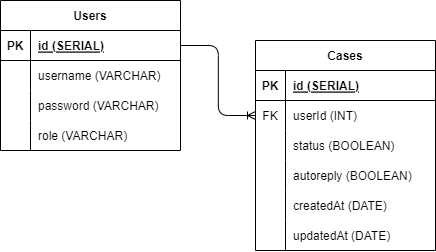

The diagram above was exported from draw.io. Its source (the exported page's mxGraphModel, read from the mxfile embedded in the PNG):
<mxGraphModel dx="463" dy="316" grid="1" gridSize="10" guides="1" tooltips="1" connect="1" arrows="1" fold="1" page="1" pageScale="1" pageWidth="850" pageHeight="1100" math="0" shadow="0">
  <root>
    <mxCell id="0" />
    <mxCell id="1" parent="0" />
    <mxCell id="2" value="Users" style="shape=table;startSize=30;container=1;collapsible=1;childLayout=tableLayout;fixedRows=1;rowLines=0;fontStyle=1;align=center;resizeLast=1;" parent="1" vertex="1">
      <mxGeometry x="80" y="160" width="180" height="150" as="geometry" />
    </mxCell>
    <mxCell id="3" value="" style="shape=tableRow;horizontal=0;startSize=0;swimlaneHead=0;swimlaneBody=0;fillColor=none;collapsible=0;dropTarget=0;points=[[0,0.5],[1,0.5]];portConstraint=eastwest;top=0;left=0;right=0;bottom=1;" parent="2" vertex="1">
      <mxGeometry y="30" width="180" height="30" as="geometry" />
    </mxCell>
    <mxCell id="4" value="PK" style="shape=partialRectangle;connectable=0;fillColor=none;top=0;left=0;bottom=0;right=0;fontStyle=1;overflow=hidden;" parent="3" vertex="1">
      <mxGeometry width="30" height="30" as="geometry">
        <mxRectangle width="30" height="30" as="alternateBounds" />
      </mxGeometry>
    </mxCell>
    <mxCell id="5" value="id (SERIAL)" style="shape=partialRectangle;connectable=0;fillColor=none;top=0;left=0;bottom=0;right=0;align=left;spacingLeft=6;fontStyle=5;overflow=hidden;" parent="3" vertex="1">
      <mxGeometry x="30" width="150" height="30" as="geometry">
        <mxRectangle width="150" height="30" as="alternateBounds" />
      </mxGeometry>
    </mxCell>
    <mxCell id="6" value="" style="shape=tableRow;horizontal=0;startSize=0;swimlaneHead=0;swimlaneBody=0;fillColor=none;collapsible=0;dropTarget=0;points=[[0,0.5],[1,0.5]];portConstraint=eastwest;top=0;left=0;right=0;bottom=0;" parent="2" vertex="1">
      <mxGeometry y="60" width="180" height="30" as="geometry" />
    </mxCell>
    <mxCell id="7" value="" style="shape=partialRectangle;connectable=0;fillColor=none;top=0;left=0;bottom=0;right=0;editable=1;overflow=hidden;" parent="6" vertex="1">
      <mxGeometry width="30" height="30" as="geometry">
        <mxRectangle width="30" height="30" as="alternateBounds" />
      </mxGeometry>
    </mxCell>
    <mxCell id="8" value="username (VARCHAR)" style="shape=partialRectangle;connectable=0;fillColor=none;top=0;left=0;bottom=0;right=0;align=left;spacingLeft=6;overflow=hidden;" parent="6" vertex="1">
      <mxGeometry x="30" width="150" height="30" as="geometry">
        <mxRectangle width="150" height="30" as="alternateBounds" />
      </mxGeometry>
    </mxCell>
    <mxCell id="9" value="" style="shape=tableRow;horizontal=0;startSize=0;swimlaneHead=0;swimlaneBody=0;fillColor=none;collapsible=0;dropTarget=0;points=[[0,0.5],[1,0.5]];portConstraint=eastwest;top=0;left=0;right=0;bottom=0;" parent="2" vertex="1">
      <mxGeometry y="90" width="180" height="30" as="geometry" />
    </mxCell>
    <mxCell id="10" value="" style="shape=partialRectangle;connectable=0;fillColor=none;top=0;left=0;bottom=0;right=0;editable=1;overflow=hidden;" parent="9" vertex="1">
      <mxGeometry width="30" height="30" as="geometry">
        <mxRectangle width="30" height="30" as="alternateBounds" />
      </mxGeometry>
    </mxCell>
    <mxCell id="11" value="password (VARCHAR)" style="shape=partialRectangle;connectable=0;fillColor=none;top=0;left=0;bottom=0;right=0;align=left;spacingLeft=6;overflow=hidden;" parent="9" vertex="1">
      <mxGeometry x="30" width="150" height="30" as="geometry">
        <mxRectangle width="150" height="30" as="alternateBounds" />
      </mxGeometry>
    </mxCell>
    <mxCell id="12" value="" style="shape=tableRow;horizontal=0;startSize=0;swimlaneHead=0;swimlaneBody=0;fillColor=none;collapsible=0;dropTarget=0;points=[[0,0.5],[1,0.5]];portConstraint=eastwest;top=0;left=0;right=0;bottom=0;" parent="2" vertex="1">
      <mxGeometry y="120" width="180" height="30" as="geometry" />
    </mxCell>
    <mxCell id="13" value="" style="shape=partialRectangle;connectable=0;fillColor=none;top=0;left=0;bottom=0;right=0;editable=1;overflow=hidden;" parent="12" vertex="1">
      <mxGeometry width="30" height="30" as="geometry">
        <mxRectangle width="30" height="30" as="alternateBounds" />
      </mxGeometry>
    </mxCell>
    <mxCell id="14" value="role (VARCHAR)" style="shape=partialRectangle;connectable=0;fillColor=none;top=0;left=0;bottom=0;right=0;align=left;spacingLeft=6;overflow=hidden;" parent="12" vertex="1">
      <mxGeometry x="30" width="150" height="30" as="geometry">
        <mxRectangle width="150" height="30" as="alternateBounds" />
      </mxGeometry>
    </mxCell>
    <mxCell id="15" value="Cases" style="shape=table;startSize=30;container=1;collapsible=1;childLayout=tableLayout;fixedRows=1;rowLines=0;fontStyle=1;align=center;resizeLast=1;" parent="1" vertex="1">
      <mxGeometry x="335" y="200" width="180" height="210" as="geometry" />
    </mxCell>
    <mxCell id="16" value="" style="shape=tableRow;horizontal=0;startSize=0;swimlaneHead=0;swimlaneBody=0;fillColor=none;collapsible=0;dropTarget=0;points=[[0,0.5],[1,0.5]];portConstraint=eastwest;top=0;left=0;right=0;bottom=1;" parent="15" vertex="1">
      <mxGeometry y="30" width="180" height="30" as="geometry" />
    </mxCell>
    <mxCell id="17" value="PK" style="shape=partialRectangle;connectable=0;fillColor=none;top=0;left=0;bottom=0;right=0;fontStyle=1;overflow=hidden;" parent="16" vertex="1">
      <mxGeometry width="30" height="30" as="geometry">
        <mxRectangle width="30" height="30" as="alternateBounds" />
      </mxGeometry>
    </mxCell>
    <mxCell id="18" value="id (SERIAL)" style="shape=partialRectangle;connectable=0;fillColor=none;top=0;left=0;bottom=0;right=0;align=left;spacingLeft=6;fontStyle=5;overflow=hidden;" parent="16" vertex="1">
      <mxGeometry x="30" width="150" height="30" as="geometry">
        <mxRectangle width="150" height="30" as="alternateBounds" />
      </mxGeometry>
    </mxCell>
    <mxCell id="19" value="" style="shape=tableRow;horizontal=0;startSize=0;swimlaneHead=0;swimlaneBody=0;fillColor=none;collapsible=0;dropTarget=0;points=[[0,0.5],[1,0.5]];portConstraint=eastwest;top=0;left=0;right=0;bottom=0;" parent="15" vertex="1">
      <mxGeometry y="60" width="180" height="30" as="geometry" />
    </mxCell>
    <mxCell id="20" value="FK" style="shape=partialRectangle;connectable=0;fillColor=none;top=0;left=0;bottom=0;right=0;editable=1;overflow=hidden;" parent="19" vertex="1">
      <mxGeometry width="30" height="30" as="geometry">
        <mxRectangle width="30" height="30" as="alternateBounds" />
      </mxGeometry>
    </mxCell>
    <mxCell id="21" value="userId (INT)" style="shape=partialRectangle;connectable=0;fillColor=none;top=0;left=0;bottom=0;right=0;align=left;spacingLeft=6;overflow=hidden;" parent="19" vertex="1">
      <mxGeometry x="30" width="150" height="30" as="geometry">
        <mxRectangle width="150" height="30" as="alternateBounds" />
      </mxGeometry>
    </mxCell>
    <mxCell id="22" value="" style="shape=tableRow;horizontal=0;startSize=0;swimlaneHead=0;swimlaneBody=0;fillColor=none;collapsible=0;dropTarget=0;points=[[0,0.5],[1,0.5]];portConstraint=eastwest;top=0;left=0;right=0;bottom=0;" parent="15" vertex="1">
      <mxGeometry y="90" width="180" height="30" as="geometry" />
    </mxCell>
    <mxCell id="23" value="" style="shape=partialRectangle;connectable=0;fillColor=none;top=0;left=0;bottom=0;right=0;editable=1;overflow=hidden;" parent="22" vertex="1">
      <mxGeometry width="30" height="30" as="geometry">
        <mxRectangle width="30" height="30" as="alternateBounds" />
      </mxGeometry>
    </mxCell>
    <mxCell id="24" value="status (BOOLEAN)" style="shape=partialRectangle;connectable=0;fillColor=none;top=0;left=0;bottom=0;right=0;align=left;spacingLeft=6;overflow=hidden;" parent="22" vertex="1">
      <mxGeometry x="30" width="150" height="30" as="geometry">
        <mxRectangle width="150" height="30" as="alternateBounds" />
      </mxGeometry>
    </mxCell>
    <mxCell id="32" value="" style="shape=tableRow;horizontal=0;startSize=0;swimlaneHead=0;swimlaneBody=0;fillColor=none;collapsible=0;dropTarget=0;points=[[0,0.5],[1,0.5]];portConstraint=eastwest;top=0;left=0;right=0;bottom=0;" vertex="1" parent="15">
      <mxGeometry y="120" width="180" height="30" as="geometry" />
    </mxCell>
    <mxCell id="33" value="" style="shape=partialRectangle;connectable=0;fillColor=none;top=0;left=0;bottom=0;right=0;editable=1;overflow=hidden;" vertex="1" parent="32">
      <mxGeometry width="30" height="30" as="geometry">
        <mxRectangle width="30" height="30" as="alternateBounds" />
      </mxGeometry>
    </mxCell>
    <mxCell id="34" value="autoreply (BOOLEAN)" style="shape=partialRectangle;connectable=0;fillColor=none;top=0;left=0;bottom=0;right=0;align=left;spacingLeft=6;overflow=hidden;" vertex="1" parent="32">
      <mxGeometry x="30" width="150" height="30" as="geometry">
        <mxRectangle width="150" height="30" as="alternateBounds" />
      </mxGeometry>
    </mxCell>
    <mxCell id="25" value="" style="shape=tableRow;horizontal=0;startSize=0;swimlaneHead=0;swimlaneBody=0;fillColor=none;collapsible=0;dropTarget=0;points=[[0,0.5],[1,0.5]];portConstraint=eastwest;top=0;left=0;right=0;bottom=0;" parent="15" vertex="1">
      <mxGeometry y="150" width="180" height="30" as="geometry" />
    </mxCell>
    <mxCell id="26" value="" style="shape=partialRectangle;connectable=0;fillColor=none;top=0;left=0;bottom=0;right=0;editable=1;overflow=hidden;" parent="25" vertex="1">
      <mxGeometry width="30" height="30" as="geometry">
        <mxRectangle width="30" height="30" as="alternateBounds" />
      </mxGeometry>
    </mxCell>
    <mxCell id="27" value="createdAt (DATE)" style="shape=partialRectangle;connectable=0;fillColor=none;top=0;left=0;bottom=0;right=0;align=left;spacingLeft=6;overflow=hidden;" parent="25" vertex="1">
      <mxGeometry x="30" width="150" height="30" as="geometry">
        <mxRectangle width="150" height="30" as="alternateBounds" />
      </mxGeometry>
    </mxCell>
    <mxCell id="29" value="" style="shape=tableRow;horizontal=0;startSize=0;swimlaneHead=0;swimlaneBody=0;fillColor=none;collapsible=0;dropTarget=0;points=[[0,0.5],[1,0.5]];portConstraint=eastwest;top=0;left=0;right=0;bottom=0;" parent="15" vertex="1">
      <mxGeometry y="180" width="180" height="30" as="geometry" />
    </mxCell>
    <mxCell id="30" value="" style="shape=partialRectangle;connectable=0;fillColor=none;top=0;left=0;bottom=0;right=0;editable=1;overflow=hidden;" parent="29" vertex="1">
      <mxGeometry width="30" height="30" as="geometry">
        <mxRectangle width="30" height="30" as="alternateBounds" />
      </mxGeometry>
    </mxCell>
    <mxCell id="31" value="updatedAt (DATE)" style="shape=partialRectangle;connectable=0;fillColor=none;top=0;left=0;bottom=0;right=0;align=left;spacingLeft=6;overflow=hidden;" parent="29" vertex="1">
      <mxGeometry x="30" width="150" height="30" as="geometry">
        <mxRectangle width="150" height="30" as="alternateBounds" />
      </mxGeometry>
    </mxCell>
    <mxCell id="28" value="" style="edgeStyle=elbowEdgeStyle;fontSize=12;html=1;endArrow=ERoneToMany;" parent="1" source="3" target="19" edge="1">
      <mxGeometry width="100" height="100" relative="1" as="geometry">
        <mxPoint x="300" y="320" as="sourcePoint" />
        <mxPoint x="400" y="220" as="targetPoint" />
      </mxGeometry>
    </mxCell>
  </root>
</mxGraphModel>